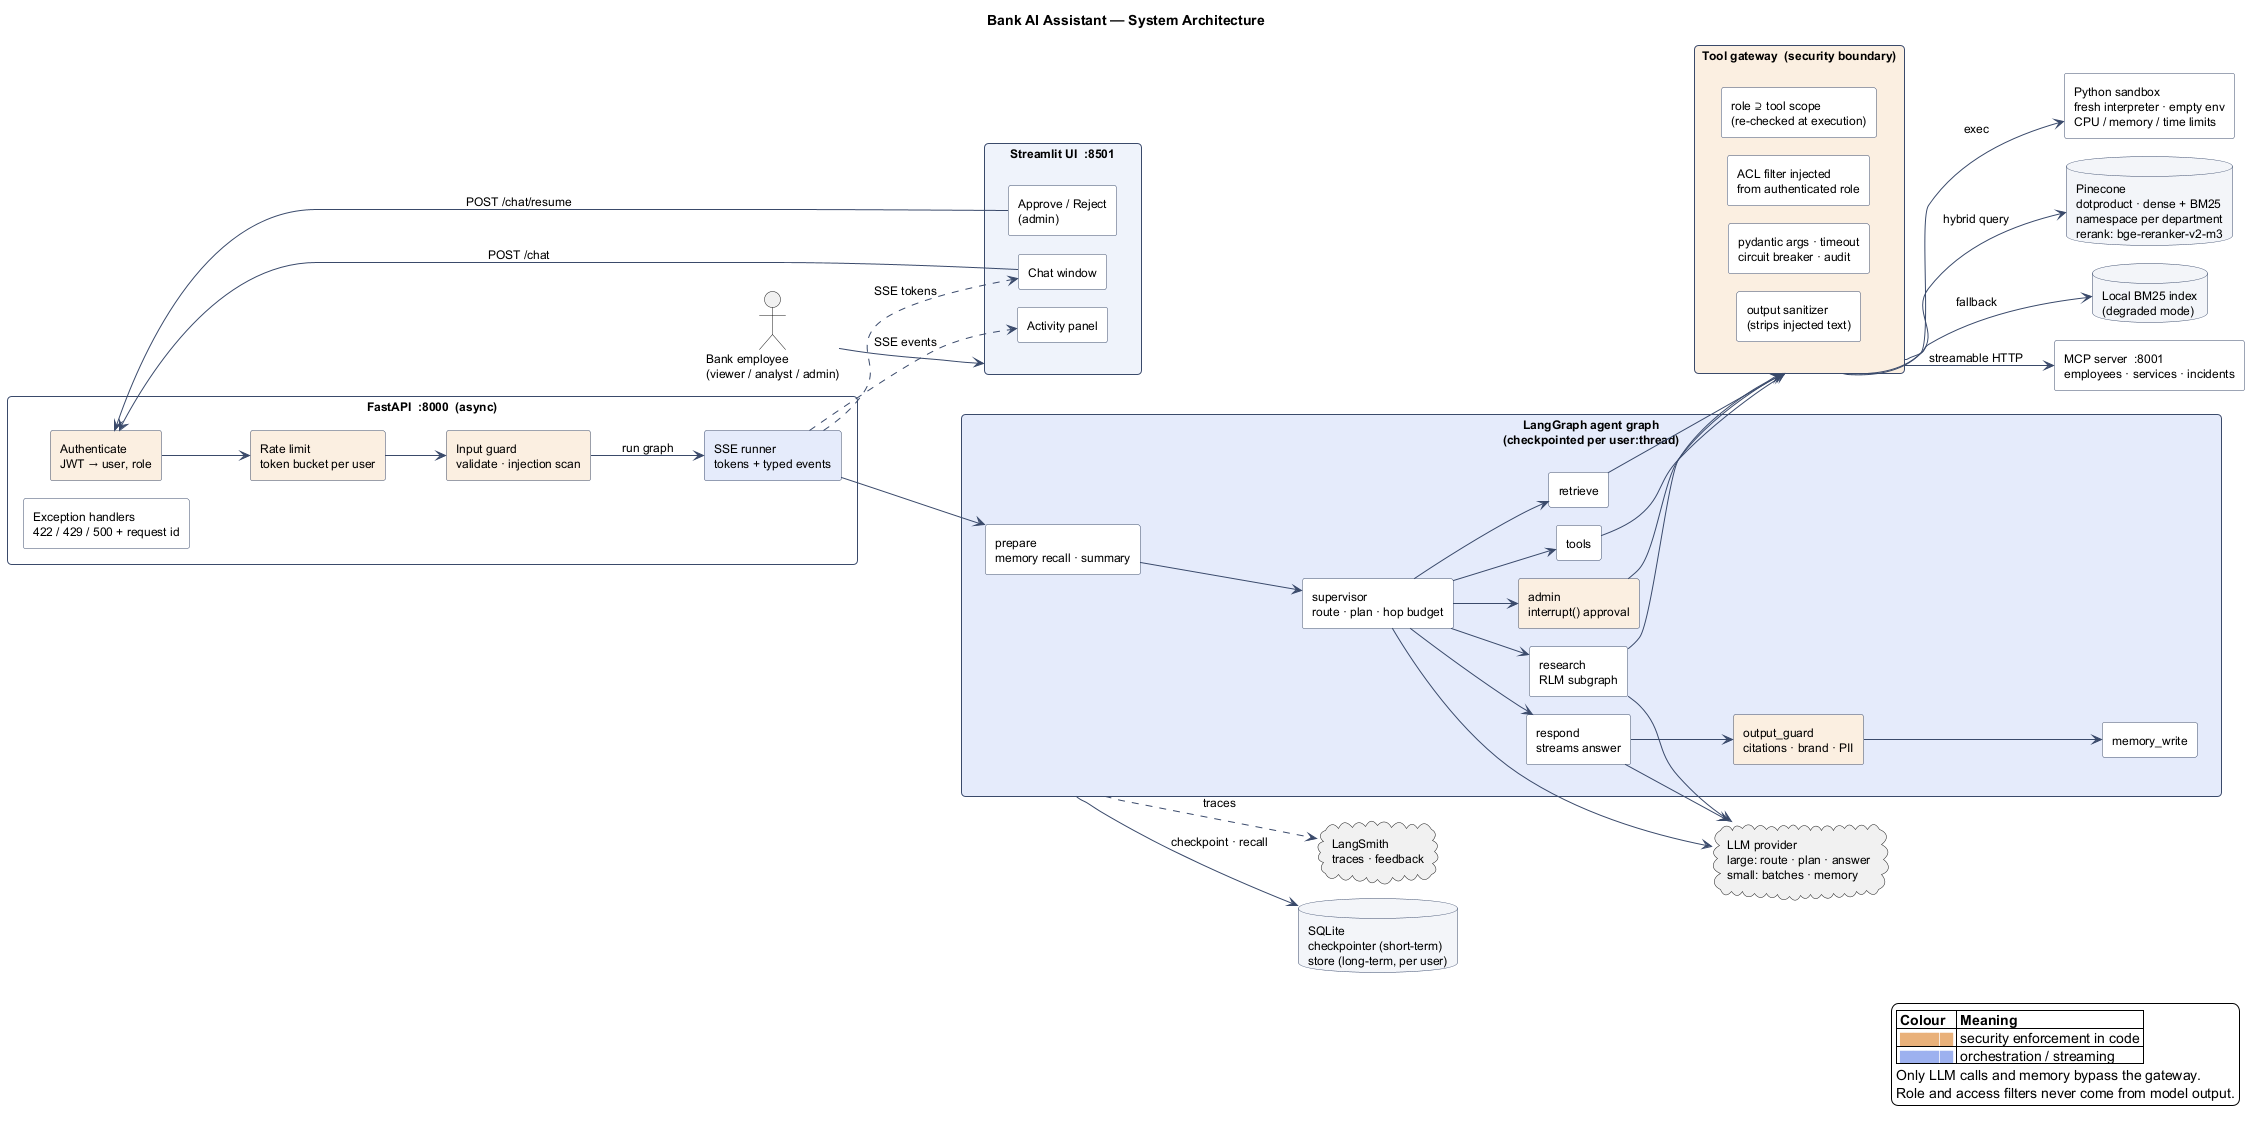

The diagram above was rendered by PlantUML. Its source (embedded in the PNG):
@startuml 01-system-architecture
title Bank AI Assistant — System Architecture

skinparam shadowing false
skinparam defaultFontName Helvetica
skinparam defaultFontSize 12
skinparam componentStyle rectangle
skinparam ArrowColor #3A4A6B
skinparam rectangle {
  BorderColor #3A4A6B
  RoundCorner 8
}
skinparam component {
  BackgroundColor #FFFFFF
  BorderColor #3A4A6B
}
skinparam database {
  BackgroundColor #F2F4F8
  BorderColor #3A4A6B
}
skinparam legendBackgroundColor #FFFFFF
left to right direction
skinparam nodesep 18
skinparam ranksep 60

actor "Bank employee\n(viewer / analyst / admin)" as User

rectangle "Streamlit UI  :8501" as UI #EEF2FB {
  component "Chat window" as Chat
  component "Activity panel" as Panel
  component "Approve / Reject\n(admin)" as Approve
}

rectangle "FastAPI  :8000  (async)" as API #FFFFFF {
  component "Authenticate\nJWT → user, role" as Auth #FBEEE0
  component "Rate limit\ntoken bucket per user" as Rate #FBEEE0
  component "Input guard\nvalidate · injection scan" as InGuard #FBEEE0
  component "SSE runner\ntokens + typed events" as SSE #E5EBFB
  component "Exception handlers\n422 / 429 / 500 + request id" as Errors
}

rectangle "LangGraph agent graph\n(checkpointed per user:thread)" as Graph #E5EBFB {
  component "prepare\nmemory recall · summary" as Prepare
  component "supervisor\nroute · plan · hop budget" as Supervisor
  component "retrieve" as Retrieve
  component "research\nRLM subgraph" as Research
  component "tools" as Tools
  component "admin\ninterrupt() approval" as Admin #FBEEE0
  component "respond\nstreams answer" as Respond
  component "output_guard\ncitations · brand · PII" as OutGuard #FBEEE0
  component "memory_write" as MemWrite
}

rectangle "Tool gateway  (security boundary)" as Gateway #FBEEE0 {
  component "role ⊇ tool scope\n(re-checked at execution)" as Scope
  component "ACL filter injected\nfrom authenticated role" as ACL
  component "pydantic args · timeout\ncircuit breaker · audit" as Exec
  component "output sanitizer\n(strips injected text)" as Sanitize
  Sanitize -[hidden]right-> Exec
  Exec -[hidden]right-> ACL
  ACL -[hidden]right-> Scope
}

cloud "LLM provider\nlarge: route · plan · answer\nsmall: batches · memory" as LLM
database "Pinecone\ndotproduct · dense + BM25\nnamespace per department\nrerank: bge-reranker-v2-m3" as Pinecone
database "Local BM25 index\n(degraded mode)" as Local
component "MCP server  :8001\nemployees · services · incidents" as MCP
component "Python sandbox\nfresh interpreter · empty env\nCPU / memory / time limits" as Sandbox
database "SQLite\ncheckpointer (short-term)\nstore (long-term, per user)" as SQLite
cloud "LangSmith\ntraces · feedback" as LangSmith

User --> UI
Chat --> Auth : POST /chat
Approve --> Auth : POST /chat/resume
Auth --> Rate
Rate --> InGuard
InGuard --> SSE : run graph
SSE --> Prepare
SSE ..> Panel : SSE events
SSE ..> Chat : SSE tokens

Prepare --> Supervisor
Supervisor --> Retrieve
Supervisor --> Research
Supervisor --> Tools
Supervisor --> Admin
Supervisor --> Respond
Respond --> OutGuard
OutGuard --> MemWrite

Retrieve --> Gateway
Research --> Gateway
Tools --> Gateway
Admin --> Gateway

Gateway --> Pinecone : hybrid query
Gateway --> Local : fallback
Gateway --> MCP : streamable HTTP
Gateway --> Sandbox : exec

Supervisor --> LLM
Research --> LLM
Respond --> LLM
Graph --> SQLite : checkpoint · recall
Graph ..> LangSmith : traces

legend right
  |= Colour |= Meaning |
  | <color:#E8B07A>████</color> | security enforcement in code |
  | <color:#9DB0EE>████</color> | orchestration / streaming |
  Only LLM calls and memory bypass the gateway.
  Role and access filters never come from model output.
endlegend
@enduml